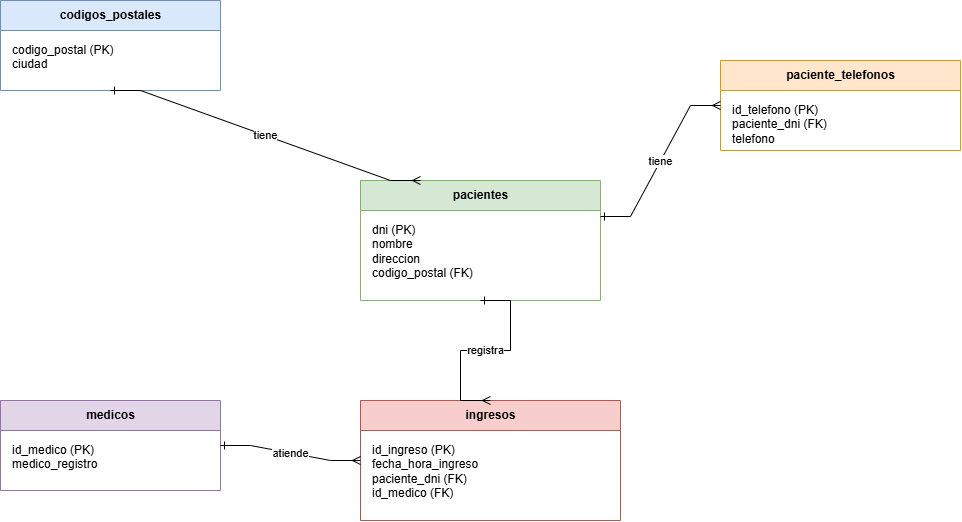

The diagram above was exported from draw.io. Its source (the exported page's mxGraphModel, read from the mxfile embedded in the PNG):
<mxGraphModel dx="1414" dy="777" grid="1" gridSize="10" guides="1" tooltips="1" connect="1" arrows="1" fold="1" page="1" pageScale="1" pageWidth="827" pageHeight="1169" math="0" shadow="0">
  <root>
    <mxCell id="0" />
    <mxCell id="1" parent="0" />
    <mxCell id="fNV6We8YcEMzfG1hKLe2-2" parent="1" style="swimlane;html=1;startSize=30;fillColor=#dae8fc;strokeColor=#6c8ebf;fontStyle=1;" value="codigos_postales" vertex="1">
      <mxGeometry height="90" width="220" x="430" y="270" as="geometry" />
    </mxCell>
    <mxCell id="fNV6We8YcEMzfG1hKLe2-3" parent="fNV6We8YcEMzfG1hKLe2-2" style="text;html=1;align=left;verticalAlign=top;spacingLeft=10;spacingTop=6;fontSize=12;" value="codigo_postal (PK)&#10;ciudad" vertex="1">
      <mxGeometry height="60" width="220" y="30" as="geometry" />
    </mxCell>
    <mxCell id="fNV6We8YcEMzfG1hKLe2-4" parent="1" style="swimlane;html=1;startSize=30;fillColor=#d5e8d4;strokeColor=#82b366;fontStyle=1;" value="pacientes" vertex="1">
      <mxGeometry height="120" width="240" x="790" y="450" as="geometry" />
    </mxCell>
    <mxCell id="fNV6We8YcEMzfG1hKLe2-5" parent="fNV6We8YcEMzfG1hKLe2-4" style="text;html=1;align=left;verticalAlign=top;spacingLeft=10;spacingTop=6;fontSize=12;" value="dni (PK)&#10;nombre&#10;direccion&#10;codigo_postal (FK)" vertex="1">
      <mxGeometry height="90" width="240" y="30" as="geometry" />
    </mxCell>
    <mxCell id="fNV6We8YcEMzfG1hKLe2-6" parent="1" style="swimlane;html=1;startSize=30;fillColor=#ffe6cc;strokeColor=#d79b00;fontStyle=1;" value="paciente_telefonos" vertex="1">
      <mxGeometry height="90" width="240" x="1150" y="330" as="geometry" />
    </mxCell>
    <mxCell id="fNV6We8YcEMzfG1hKLe2-7" parent="fNV6We8YcEMzfG1hKLe2-6" style="text;html=1;align=left;verticalAlign=top;spacingLeft=10;spacingTop=6;fontSize=12;" value="id_telefono (PK)&#10;paciente_dni (FK)&#10;telefono" vertex="1">
      <mxGeometry height="60" width="240" y="30" as="geometry" />
    </mxCell>
    <mxCell id="fNV6We8YcEMzfG1hKLe2-8" parent="1" style="swimlane;html=1;startSize=30;fillColor=#e1d5e7;strokeColor=#9673a6;fontStyle=1;" value="medicos" vertex="1">
      <mxGeometry height="90" width="220" x="430" y="670" as="geometry" />
    </mxCell>
    <mxCell id="fNV6We8YcEMzfG1hKLe2-9" parent="fNV6We8YcEMzfG1hKLe2-8" style="text;html=1;align=left;verticalAlign=top;spacingLeft=10;spacingTop=6;fontSize=12;" value="id_medico (PK)&#10;medico_registro" vertex="1">
      <mxGeometry height="60" width="220" y="30" as="geometry" />
    </mxCell>
    <mxCell id="fNV6We8YcEMzfG1hKLe2-10" parent="1" style="swimlane;html=1;startSize=30;fillColor=#f8cecc;strokeColor=#b85450;fontStyle=1;" value="ingresos" vertex="1">
      <mxGeometry height="120" width="260" x="790" y="670" as="geometry" />
    </mxCell>
    <mxCell id="fNV6We8YcEMzfG1hKLe2-11" parent="fNV6We8YcEMzfG1hKLe2-10" style="text;html=1;align=left;verticalAlign=top;spacingLeft=10;spacingTop=6;fontSize=12;" value="id_ingreso (PK)&#10;fecha_hora_ingreso&#10;paciente_dni (FK)&#10;id_medico (FK)" vertex="1">
      <mxGeometry height="90" width="260" y="30" as="geometry" />
    </mxCell>
    <mxCell id="fNV6We8YcEMzfG1hKLe2-12" edge="1" parent="1" source="fNV6We8YcEMzfG1hKLe2-2" style="edgeStyle=entityRelationEdgeStyle;html=1;fontSize=11;startArrow=ERone;endArrow=ERmany;rounded=0;exitX=0.5;exitY=1;entryX=0.25;entryY=0;" target="fNV6We8YcEMzfG1hKLe2-4" value="tiene">
      <mxGeometry relative="1" as="geometry" />
    </mxCell>
    <mxCell id="fNV6We8YcEMzfG1hKLe2-13" edge="1" parent="1" source="fNV6We8YcEMzfG1hKLe2-4" style="edgeStyle=entityRelationEdgeStyle;html=1;fontSize=11;startArrow=ERone;endArrow=ERmany;rounded=0;exitX=1;exitY=0.3;entryX=0;entryY=0.5;" target="fNV6We8YcEMzfG1hKLe2-6" value="tiene">
      <mxGeometry relative="1" as="geometry" />
    </mxCell>
    <mxCell id="fNV6We8YcEMzfG1hKLe2-14" edge="1" parent="1" source="fNV6We8YcEMzfG1hKLe2-4" style="edgeStyle=entityRelationEdgeStyle;html=1;fontSize=11;startArrow=ERone;endArrow=ERmany;rounded=0;exitX=0.5;exitY=1;entryX=0.5;entryY=0;" target="fNV6We8YcEMzfG1hKLe2-10" value="registra">
      <mxGeometry relative="1" as="geometry" />
    </mxCell>
    <mxCell id="fNV6We8YcEMzfG1hKLe2-15" edge="1" parent="1" source="fNV6We8YcEMzfG1hKLe2-8" style="edgeStyle=entityRelationEdgeStyle;html=1;fontSize=11;startArrow=ERone;endArrow=ERmany;rounded=0;exitX=1;exitY=0.5;entryX=0;entryY=0.5;" target="fNV6We8YcEMzfG1hKLe2-10" value="atiende">
      <mxGeometry relative="1" as="geometry" />
    </mxCell>
  </root>
</mxGraphModel>